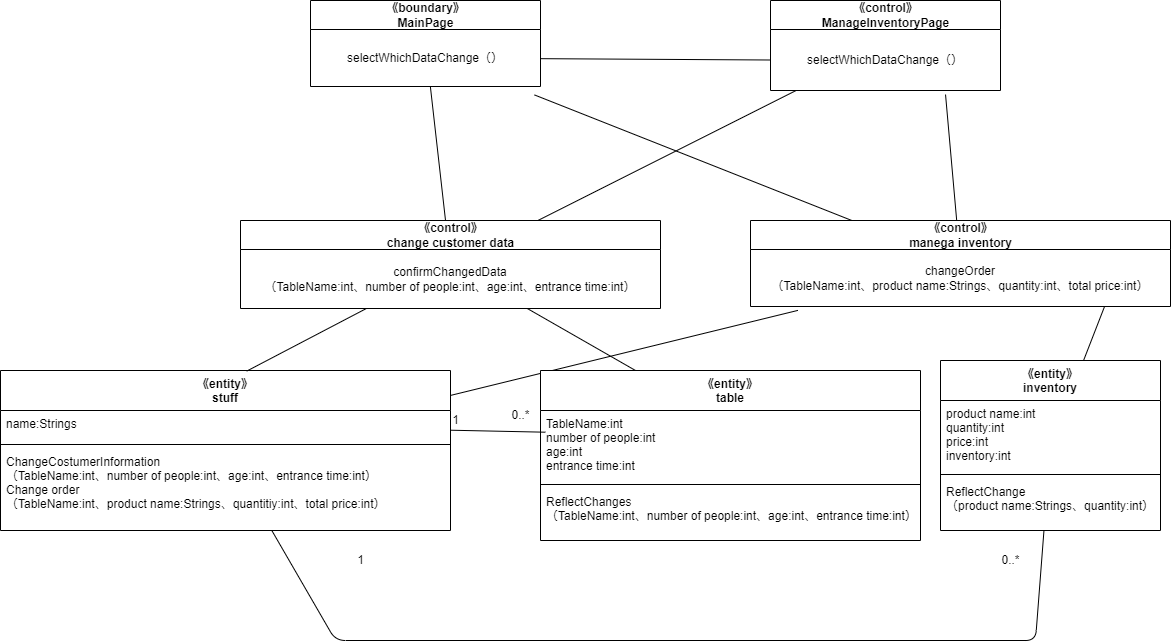

The diagram above was exported from draw.io. Its source (the exported page's mxGraphModel, read from the mxfile embedded in the PNG):
<mxGraphModel dx="1666" dy="1785" grid="1" gridSize="10" guides="1" tooltips="1" connect="1" arrows="1" fold="1" page="1" pageScale="1" pageWidth="827" pageHeight="1169" math="0" shadow="0">
  <root>
    <mxCell id="0" />
    <mxCell id="1" parent="0" />
    <mxCell id="41" style="edgeStyle=none;html=1;entryX=0.113;entryY=1.068;entryDx=0;entryDy=0;entryPerimeter=0;endArrow=none;endFill=0;" parent="1" source="4" target="31" edge="1">
      <mxGeometry relative="1" as="geometry" />
    </mxCell>
    <mxCell id="4" value="《entity》&#10;stuff" style="swimlane;fontStyle=1;align=center;verticalAlign=top;childLayout=stackLayout;horizontal=1;startSize=40;horizontalStack=0;resizeParent=1;resizeParentMax=0;resizeLast=0;collapsible=1;marginBottom=0;" parent="1" vertex="1">
      <mxGeometry x="-260" y="120" width="450" height="160" as="geometry" />
    </mxCell>
    <mxCell id="5" value="name:Strings" style="text;strokeColor=none;fillColor=none;align=left;verticalAlign=top;spacingLeft=4;spacingRight=4;overflow=hidden;rotatable=0;points=[[0,0.5],[1,0.5]];portConstraint=eastwest;" parent="4" vertex="1">
      <mxGeometry y="40" width="450" height="30" as="geometry" />
    </mxCell>
    <mxCell id="6" value="" style="line;strokeWidth=1;fillColor=none;align=left;verticalAlign=middle;spacingTop=-1;spacingLeft=3;spacingRight=3;rotatable=0;labelPosition=right;points=[];portConstraint=eastwest;strokeColor=inherit;" parent="4" vertex="1">
      <mxGeometry y="70" width="450" height="8" as="geometry" />
    </mxCell>
    <mxCell id="7" value="ChangeCostumerInformation&#10;（TableName:int、number of people:int、age:int、entrance time:int）&#10;Change order&#10;（TableName:int、product name:Strings、quantitiy:int、total price:int）" style="text;strokeColor=none;fillColor=none;align=left;verticalAlign=top;spacingLeft=4;spacingRight=4;overflow=hidden;rotatable=0;points=[[0,0.5],[1,0.5]];portConstraint=eastwest;" parent="4" vertex="1">
      <mxGeometry y="78" width="450" height="82" as="geometry" />
    </mxCell>
    <mxCell id="8" value="《entity》&#10;table" style="swimlane;fontStyle=1;align=center;verticalAlign=top;childLayout=stackLayout;horizontal=1;startSize=40;horizontalStack=0;resizeParent=1;resizeParentMax=0;resizeLast=0;collapsible=1;marginBottom=0;" parent="1" vertex="1">
      <mxGeometry x="280" y="120" width="380" height="170" as="geometry" />
    </mxCell>
    <mxCell id="9" value="TableName:int&#10;number of people:int&#10;age:int&#10;entrance time:int" style="text;strokeColor=none;fillColor=none;align=left;verticalAlign=top;spacingLeft=4;spacingRight=4;overflow=hidden;rotatable=0;points=[[0,0.5],[1,0.5]];portConstraint=eastwest;" parent="8" vertex="1">
      <mxGeometry y="40" width="380" height="70" as="geometry" />
    </mxCell>
    <mxCell id="10" value="" style="line;strokeWidth=1;fillColor=none;align=left;verticalAlign=middle;spacingTop=-1;spacingLeft=3;spacingRight=3;rotatable=0;labelPosition=right;points=[];portConstraint=eastwest;strokeColor=inherit;" parent="8" vertex="1">
      <mxGeometry y="110" width="380" height="8" as="geometry" />
    </mxCell>
    <mxCell id="11" value="ReflectChanges&#10;（TableName:int、number of people:int、age:int、entrance time:int）、" style="text;strokeColor=none;fillColor=none;align=left;verticalAlign=top;spacingLeft=4;spacingRight=4;overflow=hidden;rotatable=0;points=[[0,0.5],[1,0.5]];portConstraint=eastwest;" parent="8" vertex="1">
      <mxGeometry y="118" width="380" height="52" as="geometry" />
    </mxCell>
    <mxCell id="12" style="edgeStyle=none;html=1;entryX=0.013;entryY=0.31;entryDx=0;entryDy=0;entryPerimeter=0;endArrow=none;endFill=0;" parent="1" source="5" target="9" edge="1">
      <mxGeometry relative="1" as="geometry" />
    </mxCell>
    <mxCell id="13" value="1" style="text;html=1;align=center;verticalAlign=middle;resizable=0;points=[];autosize=1;strokeColor=none;fillColor=none;" parent="1" vertex="1">
      <mxGeometry x="180" y="155" width="30" height="30" as="geometry" />
    </mxCell>
    <mxCell id="14" value="0..*" style="text;html=1;align=center;verticalAlign=middle;resizable=0;points=[];autosize=1;strokeColor=none;fillColor=none;" parent="1" vertex="1">
      <mxGeometry x="240" y="150" width="40" height="30" as="geometry" />
    </mxCell>
    <mxCell id="15" style="edgeStyle=none;html=1;entryX=0.547;entryY=0.004;entryDx=0;entryDy=0;entryPerimeter=0;endArrow=none;endFill=0;" parent="1" source="17" target="4" edge="1">
      <mxGeometry relative="1" as="geometry" />
    </mxCell>
    <mxCell id="16" style="edgeStyle=none;html=1;entryX=0.25;entryY=0;entryDx=0;entryDy=0;endArrow=none;endFill=0;" parent="1" source="17" target="8" edge="1">
      <mxGeometry relative="1" as="geometry" />
    </mxCell>
    <mxCell id="17" value="《control》&lt;br&gt;change customer data" style="swimlane;fontStyle=1;align=center;verticalAlign=middle;childLayout=stackLayout;horizontal=1;startSize=29;horizontalStack=0;resizeParent=1;resizeParentMax=0;resizeLast=0;collapsible=0;marginBottom=0;html=1;" parent="1" vertex="1">
      <mxGeometry x="-20" y="-30" width="420" height="88" as="geometry" />
    </mxCell>
    <mxCell id="18" value="confirmChangedData&lt;br&gt;（TableName:int、number of people:int、age:int、entrance time:int）" style="text;html=1;strokeColor=none;fillColor=none;align=center;verticalAlign=middle;spacingLeft=4;spacingRight=4;overflow=hidden;rotatable=0;points=[[0,0.5],[1,0.5]];portConstraint=eastwest;" parent="17" vertex="1">
      <mxGeometry y="29" width="420" height="59" as="geometry" />
    </mxCell>
    <mxCell id="19" style="edgeStyle=none;html=1;endArrow=none;endFill=0;" parent="1" source="20" target="17" edge="1">
      <mxGeometry relative="1" as="geometry" />
    </mxCell>
    <mxCell id="20" value="《boundary》&lt;br&gt;MainPage" style="swimlane;fontStyle=1;align=center;verticalAlign=middle;childLayout=stackLayout;horizontal=1;startSize=29;horizontalStack=0;resizeParent=1;resizeParentMax=0;resizeLast=0;collapsible=0;marginBottom=0;html=1;" parent="1" vertex="1">
      <mxGeometry x="50" y="-250" width="230" height="86" as="geometry" />
    </mxCell>
    <mxCell id="21" value="selectWhichDataChange（）" style="text;html=1;strokeColor=none;fillColor=none;align=center;verticalAlign=middle;spacingLeft=4;spacingRight=4;overflow=hidden;rotatable=0;points=[[0,0.5],[1,0.5]];portConstraint=eastwest;" parent="20" vertex="1">
      <mxGeometry y="29" width="230" height="57" as="geometry" />
    </mxCell>
    <mxCell id="22" style="edgeStyle=none;html=1;endArrow=none;endFill=0;" parent="1" source="23" target="17" edge="1">
      <mxGeometry relative="1" as="geometry" />
    </mxCell>
    <mxCell id="23" value="《control》&lt;br&gt;ManageInventoryPage" style="swimlane;fontStyle=1;align=center;verticalAlign=middle;childLayout=stackLayout;horizontal=1;startSize=29;horizontalStack=0;resizeParent=1;resizeParentMax=0;resizeLast=0;collapsible=0;marginBottom=0;html=1;" parent="1" vertex="1">
      <mxGeometry x="510" y="-250" width="230" height="90" as="geometry" />
    </mxCell>
    <mxCell id="24" value="selectWhichDataChange（）" style="text;html=1;strokeColor=none;fillColor=none;align=center;verticalAlign=middle;spacingLeft=4;spacingRight=4;overflow=hidden;rotatable=0;points=[[0,0.5],[1,0.5]];portConstraint=eastwest;" parent="23" vertex="1">
      <mxGeometry y="29" width="230" height="61" as="geometry" />
    </mxCell>
    <mxCell id="28" style="edgeStyle=none;html=1;entryX=0;entryY=0.5;entryDx=0;entryDy=0;endArrow=none;endFill=0;" parent="1" source="21" target="24" edge="1">
      <mxGeometry relative="1" as="geometry" />
    </mxCell>
    <mxCell id="42" style="edgeStyle=none;html=1;entryX=0.974;entryY=1.148;entryDx=0;entryDy=0;entryPerimeter=0;endArrow=none;endFill=0;" parent="1" source="30" target="21" edge="1">
      <mxGeometry relative="1" as="geometry" />
    </mxCell>
    <mxCell id="43" style="edgeStyle=none;html=1;entryX=0.761;entryY=1.066;entryDx=0;entryDy=0;entryPerimeter=0;endArrow=none;endFill=0;" parent="1" source="30" target="24" edge="1">
      <mxGeometry relative="1" as="geometry" />
    </mxCell>
    <mxCell id="30" value="《control》&lt;br&gt;manega inventory" style="swimlane;fontStyle=1;align=center;verticalAlign=middle;childLayout=stackLayout;horizontal=1;startSize=29;horizontalStack=0;resizeParent=1;resizeParentMax=0;resizeLast=0;collapsible=0;marginBottom=0;html=1;" parent="1" vertex="1">
      <mxGeometry x="490" y="-30" width="420" height="86" as="geometry" />
    </mxCell>
    <mxCell id="31" value="changeOrder&lt;br&gt;（TableName:int、product name:Strings、quantity:int、total price:int）" style="text;html=1;strokeColor=none;fillColor=none;align=center;verticalAlign=middle;spacingLeft=4;spacingRight=4;overflow=hidden;rotatable=0;points=[[0,0.5],[1,0.5]];portConstraint=eastwest;" parent="30" vertex="1">
      <mxGeometry y="29" width="420" height="57" as="geometry" />
    </mxCell>
    <mxCell id="37" style="edgeStyle=none;html=1;endArrow=none;endFill=0;" parent="1" source="32" target="4" edge="1">
      <mxGeometry relative="1" as="geometry">
        <mxPoint x="280" y="300" as="targetPoint" />
        <Array as="points">
          <mxPoint x="775" y="390" />
          <mxPoint x="75" y="390" />
        </Array>
      </mxGeometry>
    </mxCell>
    <mxCell id="40" style="edgeStyle=none;html=1;entryX=0.843;entryY=1;entryDx=0;entryDy=0;entryPerimeter=0;endArrow=none;endFill=0;" parent="1" source="32" target="31" edge="1">
      <mxGeometry relative="1" as="geometry" />
    </mxCell>
    <mxCell id="32" value="《entity》&#10;inventory" style="swimlane;fontStyle=1;align=center;verticalAlign=top;childLayout=stackLayout;horizontal=1;startSize=40;horizontalStack=0;resizeParent=1;resizeParentMax=0;resizeLast=0;collapsible=1;marginBottom=0;" parent="1" vertex="1">
      <mxGeometry x="680" y="110" width="220" height="170" as="geometry" />
    </mxCell>
    <mxCell id="33" value="product name:int&#10;quantity:int&#10;price:int&#10;inventory:int" style="text;strokeColor=none;fillColor=none;align=left;verticalAlign=top;spacingLeft=4;spacingRight=4;overflow=hidden;rotatable=0;points=[[0,0.5],[1,0.5]];portConstraint=eastwest;" parent="32" vertex="1">
      <mxGeometry y="40" width="220" height="70" as="geometry" />
    </mxCell>
    <mxCell id="34" value="" style="line;strokeWidth=1;fillColor=none;align=left;verticalAlign=middle;spacingTop=-1;spacingLeft=3;spacingRight=3;rotatable=0;labelPosition=right;points=[];portConstraint=eastwest;strokeColor=inherit;" parent="32" vertex="1">
      <mxGeometry y="110" width="220" height="8" as="geometry" />
    </mxCell>
    <mxCell id="35" value="ReflectChange&#10;（product name:Strings、quantity:int）" style="text;strokeColor=none;fillColor=none;align=left;verticalAlign=top;spacingLeft=4;spacingRight=4;overflow=hidden;rotatable=0;points=[[0,0.5],[1,0.5]];portConstraint=eastwest;" parent="32" vertex="1">
      <mxGeometry y="118" width="220" height="52" as="geometry" />
    </mxCell>
    <mxCell id="38" value="1" style="text;html=1;align=center;verticalAlign=middle;resizable=0;points=[];autosize=1;strokeColor=none;fillColor=none;" parent="1" vertex="1">
      <mxGeometry x="85" y="295" width="30" height="30" as="geometry" />
    </mxCell>
    <mxCell id="39" value="0..*" style="text;html=1;align=center;verticalAlign=middle;resizable=0;points=[];autosize=1;strokeColor=none;fillColor=none;" parent="1" vertex="1">
      <mxGeometry x="730" y="295" width="40" height="30" as="geometry" />
    </mxCell>
  </root>
</mxGraphModel>